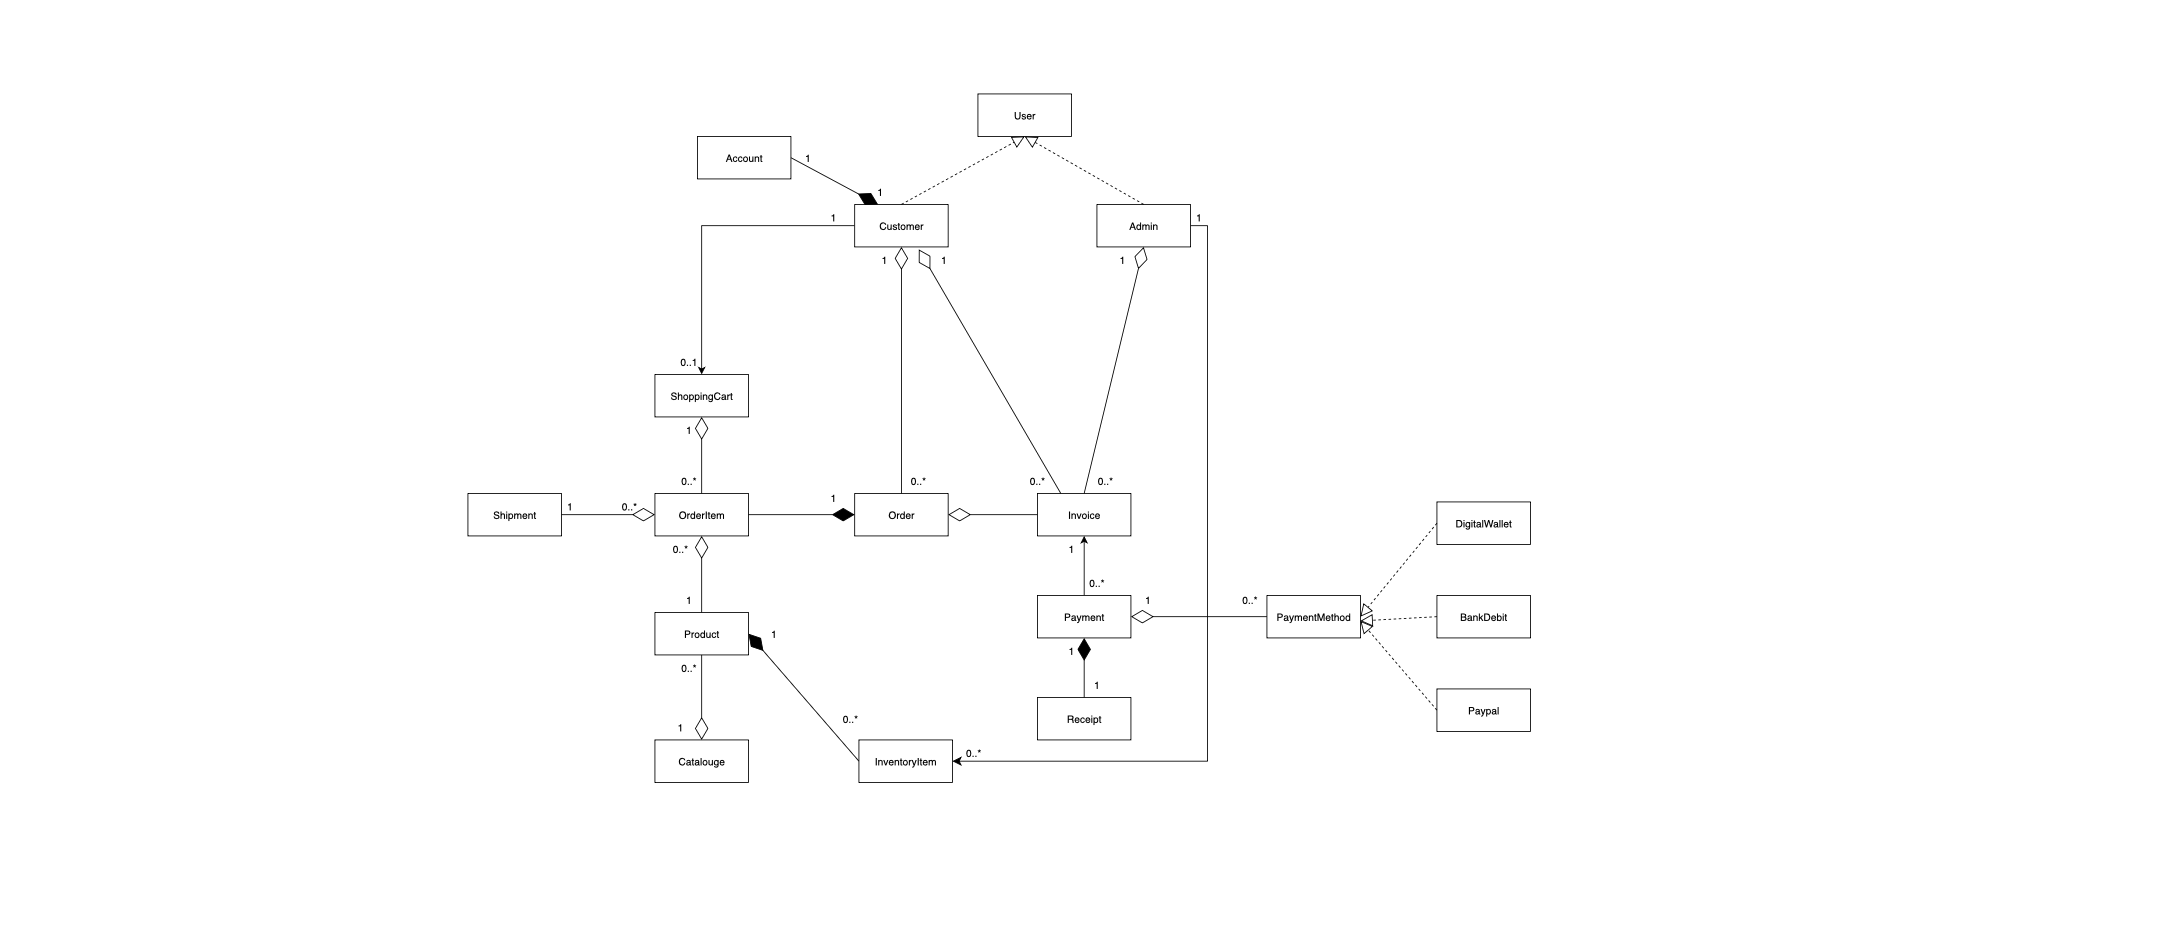

The diagram above was exported from draw.io. Its source (the exported page's mxGraphModel, read from the mxfile embedded in the PNG):
<mxGraphModel dx="2243" dy="989" grid="1" gridSize="10" guides="1" tooltips="1" connect="1" arrows="1" fold="1" page="1" pageScale="1" pageWidth="850" pageHeight="1100" math="0" shadow="0">
  <root>
    <mxCell id="0" />
    <mxCell id="1" parent="0" />
    <mxCell id="OtjtPUERPMBWljjQ9gYw-1" style="edgeStyle=orthogonalEdgeStyle;rounded=0;orthogonalLoop=1;jettySize=auto;html=1;exitX=0;exitY=0.5;exitDx=0;exitDy=0;entryX=0.5;entryY=0;entryDx=0;entryDy=0;startArrow=none;startFill=0;" parent="1" source="OtjtPUERPMBWljjQ9gYw-2" target="OtjtPUERPMBWljjQ9gYw-4" edge="1">
      <mxGeometry relative="1" as="geometry">
        <mxPoint x="85" y="270" as="sourcePoint" />
        <mxPoint x="-30" y="445" as="targetPoint" />
      </mxGeometry>
    </mxCell>
    <mxCell id="OtjtPUERPMBWljjQ9gYw-2" value="Customer" style="html=1;whiteSpace=wrap;" parent="1" vertex="1">
      <mxGeometry x="155" y="240" width="110" height="50" as="geometry" />
    </mxCell>
    <mxCell id="OtjtPUERPMBWljjQ9gYw-3" value="Product" style="html=1;whiteSpace=wrap;" parent="1" vertex="1">
      <mxGeometry x="-80" y="720" width="110" height="50" as="geometry" />
    </mxCell>
    <mxCell id="OtjtPUERPMBWljjQ9gYw-4" value="ShoppingCart" style="html=1;whiteSpace=wrap;" parent="1" vertex="1">
      <mxGeometry x="-80" y="440" width="110" height="50" as="geometry" />
    </mxCell>
    <mxCell id="OtjtPUERPMBWljjQ9gYw-5" value="Order" style="html=1;whiteSpace=wrap;" parent="1" vertex="1">
      <mxGeometry x="155" y="580" width="110" height="50" as="geometry" />
    </mxCell>
    <mxCell id="OtjtPUERPMBWljjQ9gYw-6" value="OrderItem" style="html=1;whiteSpace=wrap;" parent="1" vertex="1">
      <mxGeometry x="-80" y="580" width="110" height="50" as="geometry" />
    </mxCell>
    <mxCell id="OtjtPUERPMBWljjQ9gYw-7" value="Invoice" style="html=1;whiteSpace=wrap;" parent="1" vertex="1">
      <mxGeometry x="370" y="580" width="110" height="50" as="geometry" />
    </mxCell>
    <mxCell id="OtjtPUERPMBWljjQ9gYw-87" style="edgeStyle=orthogonalEdgeStyle;rounded=0;orthogonalLoop=1;jettySize=auto;html=1;exitX=0.5;exitY=0;exitDx=0;exitDy=0;entryX=0.5;entryY=1;entryDx=0;entryDy=0;" parent="1" source="OtjtPUERPMBWljjQ9gYw-8" target="OtjtPUERPMBWljjQ9gYw-7" edge="1">
      <mxGeometry relative="1" as="geometry" />
    </mxCell>
    <mxCell id="OtjtPUERPMBWljjQ9gYw-8" value="Payment" style="html=1;whiteSpace=wrap;" parent="1" vertex="1">
      <mxGeometry x="370" y="700" width="110" height="50" as="geometry" />
    </mxCell>
    <mxCell id="OtjtPUERPMBWljjQ9gYw-11" value="Account" style="html=1;whiteSpace=wrap;" parent="1" vertex="1">
      <mxGeometry x="-30" y="160" width="110" height="50" as="geometry" />
    </mxCell>
    <mxCell id="OtjtPUERPMBWljjQ9gYw-12" value="" style="endArrow=diamondThin;endFill=1;endSize=24;html=1;rounded=0;entryX=0.25;entryY=0;entryDx=0;entryDy=0;exitX=1;exitY=0.5;exitDx=0;exitDy=0;" parent="1" source="OtjtPUERPMBWljjQ9gYw-11" target="OtjtPUERPMBWljjQ9gYw-2" edge="1">
      <mxGeometry width="160" relative="1" as="geometry">
        <mxPoint x="150" y="185" as="sourcePoint" />
        <mxPoint x="355" y="330" as="targetPoint" />
      </mxGeometry>
    </mxCell>
    <mxCell id="OtjtPUERPMBWljjQ9gYw-14" value="Receipt" style="html=1;whiteSpace=wrap;" parent="1" vertex="1">
      <mxGeometry x="370" y="820" width="110" height="50" as="geometry" />
    </mxCell>
    <mxCell id="OtjtPUERPMBWljjQ9gYw-15" value="User" style="html=1;whiteSpace=wrap;" parent="1" vertex="1">
      <mxGeometry x="300" y="110" width="110" height="50" as="geometry" />
    </mxCell>
    <mxCell id="OtjtPUERPMBWljjQ9gYw-16" value="" style="endArrow=block;dashed=1;endFill=0;endSize=12;html=1;rounded=0;entryX=0.5;entryY=1;entryDx=0;entryDy=0;exitX=0.5;exitY=0;exitDx=0;exitDy=0;" parent="1" source="OtjtPUERPMBWljjQ9gYw-2" target="OtjtPUERPMBWljjQ9gYw-15" edge="1">
      <mxGeometry width="160" relative="1" as="geometry">
        <mxPoint x="220" y="380" as="sourcePoint" />
        <mxPoint x="380" y="380" as="targetPoint" />
      </mxGeometry>
    </mxCell>
    <mxCell id="Gr2_qMwujSV3NTa-l3Lm-6" style="edgeStyle=orthogonalEdgeStyle;rounded=0;orthogonalLoop=1;jettySize=auto;html=1;exitX=1;exitY=0.5;exitDx=0;exitDy=0;entryX=1;entryY=0.5;entryDx=0;entryDy=0;fontSize=12;startSize=8;endSize=8;" edge="1" parent="1" source="OtjtPUERPMBWljjQ9gYw-17" target="OtjtPUERPMBWljjQ9gYw-47">
      <mxGeometry relative="1" as="geometry" />
    </mxCell>
    <mxCell id="OtjtPUERPMBWljjQ9gYw-17" value="Admin" style="html=1;whiteSpace=wrap;" parent="1" vertex="1">
      <mxGeometry x="440" y="240" width="110" height="50" as="geometry" />
    </mxCell>
    <mxCell id="OtjtPUERPMBWljjQ9gYw-18" value="" style="endArrow=block;dashed=1;endFill=0;endSize=12;html=1;rounded=0;exitX=0.5;exitY=0;exitDx=0;exitDy=0;entryX=0.5;entryY=1;entryDx=0;entryDy=0;" parent="1" source="OtjtPUERPMBWljjQ9gYw-17" edge="1" target="OtjtPUERPMBWljjQ9gYw-15">
      <mxGeometry width="160" relative="1" as="geometry">
        <mxPoint x="460" y="280" as="sourcePoint" />
        <mxPoint x="390" y="160" as="targetPoint" />
      </mxGeometry>
    </mxCell>
    <mxCell id="OtjtPUERPMBWljjQ9gYw-22" value="1" style="text;html=1;align=center;verticalAlign=middle;whiteSpace=wrap;rounded=0;" parent="1" vertex="1">
      <mxGeometry x="70" y="170" width="60" height="30" as="geometry" />
    </mxCell>
    <mxCell id="OtjtPUERPMBWljjQ9gYw-24" value="1" style="text;html=1;align=center;verticalAlign=middle;whiteSpace=wrap;rounded=0;" parent="1" vertex="1">
      <mxGeometry x="155" y="210" width="60" height="30" as="geometry" />
    </mxCell>
    <mxCell id="OtjtPUERPMBWljjQ9gYw-25" value="1" style="text;html=1;align=center;verticalAlign=middle;whiteSpace=wrap;rounded=0;" parent="1" vertex="1">
      <mxGeometry x="-70" y="490" width="60" height="30" as="geometry" />
    </mxCell>
    <mxCell id="OtjtPUERPMBWljjQ9gYw-27" value="" style="endArrow=diamondThin;endFill=0;endSize=24;html=1;rounded=0;entryX=0.5;entryY=1;entryDx=0;entryDy=0;exitX=0.5;exitY=0;exitDx=0;exitDy=0;" parent="1" source="OtjtPUERPMBWljjQ9gYw-6" target="OtjtPUERPMBWljjQ9gYw-4" edge="1">
      <mxGeometry width="160" relative="1" as="geometry">
        <mxPoint x="60" y="670" as="sourcePoint" />
        <mxPoint x="220" y="670" as="targetPoint" />
      </mxGeometry>
    </mxCell>
    <mxCell id="OtjtPUERPMBWljjQ9gYw-28" value="Catalouge" style="html=1;whiteSpace=wrap;" parent="1" vertex="1">
      <mxGeometry x="-80" y="870" width="110" height="50" as="geometry" />
    </mxCell>
    <mxCell id="OtjtPUERPMBWljjQ9gYw-29" value="" style="endArrow=diamondThin;endFill=0;endSize=24;html=1;rounded=0;entryX=0.5;entryY=0;entryDx=0;entryDy=0;exitX=0.5;exitY=1;exitDx=0;exitDy=0;" parent="1" source="OtjtPUERPMBWljjQ9gYw-3" target="OtjtPUERPMBWljjQ9gYw-28" edge="1">
      <mxGeometry width="160" relative="1" as="geometry">
        <mxPoint x="280" y="780" as="sourcePoint" />
        <mxPoint x="440" y="780" as="targetPoint" />
      </mxGeometry>
    </mxCell>
    <mxCell id="OtjtPUERPMBWljjQ9gYw-30" value="1" style="text;html=1;align=center;verticalAlign=middle;whiteSpace=wrap;rounded=0;" parent="1" vertex="1">
      <mxGeometry x="-80" y="840" width="60" height="30" as="geometry" />
    </mxCell>
    <mxCell id="OtjtPUERPMBWljjQ9gYw-31" value="0..*" style="text;html=1;align=center;verticalAlign=middle;whiteSpace=wrap;rounded=0;" parent="1" vertex="1">
      <mxGeometry x="-70" y="770" width="60" height="30" as="geometry" />
    </mxCell>
    <mxCell id="OtjtPUERPMBWljjQ9gYw-32" value="" style="endArrow=diamondThin;endFill=1;endSize=24;html=1;rounded=0;exitX=0.5;exitY=0;exitDx=0;exitDy=0;entryX=0.5;entryY=1;entryDx=0;entryDy=0;" parent="1" source="OtjtPUERPMBWljjQ9gYw-14" target="OtjtPUERPMBWljjQ9gYw-8" edge="1">
      <mxGeometry width="160" relative="1" as="geometry">
        <mxPoint x="590" y="990" as="sourcePoint" />
        <mxPoint x="480" y="1050" as="targetPoint" />
      </mxGeometry>
    </mxCell>
    <mxCell id="OtjtPUERPMBWljjQ9gYw-35" value="" style="endArrow=diamondThin;endFill=0;endSize=24;html=1;rounded=0;entryX=0.5;entryY=1;entryDx=0;entryDy=0;exitX=0.5;exitY=0;exitDx=0;exitDy=0;" parent="1" source="OtjtPUERPMBWljjQ9gYw-3" target="OtjtPUERPMBWljjQ9gYw-6" edge="1">
      <mxGeometry width="160" relative="1" as="geometry">
        <mxPoint x="330" y="630" as="sourcePoint" />
        <mxPoint x="330" y="540" as="targetPoint" />
      </mxGeometry>
    </mxCell>
    <mxCell id="OtjtPUERPMBWljjQ9gYw-36" value="0..*" style="text;html=1;align=center;verticalAlign=middle;whiteSpace=wrap;rounded=0;" parent="1" vertex="1">
      <mxGeometry x="-80" y="630" width="60" height="30" as="geometry" />
    </mxCell>
    <mxCell id="OtjtPUERPMBWljjQ9gYw-37" value="1" style="text;html=1;align=center;verticalAlign=middle;whiteSpace=wrap;rounded=0;" parent="1" vertex="1">
      <mxGeometry x="-70" y="690" width="60" height="30" as="geometry" />
    </mxCell>
    <mxCell id="OtjtPUERPMBWljjQ9gYw-38" value="0..1" style="text;html=1;align=center;verticalAlign=middle;whiteSpace=wrap;rounded=0;" parent="1" vertex="1">
      <mxGeometry x="-70" y="410" width="60" height="30" as="geometry" />
    </mxCell>
    <mxCell id="OtjtPUERPMBWljjQ9gYw-40" value="1" style="text;html=1;align=center;verticalAlign=middle;whiteSpace=wrap;rounded=0;" parent="1" vertex="1">
      <mxGeometry x="100" y="570" width="60" height="30" as="geometry" />
    </mxCell>
    <mxCell id="OtjtPUERPMBWljjQ9gYw-42" value="0..*" style="text;html=1;align=center;verticalAlign=middle;whiteSpace=wrap;rounded=0;" parent="1" vertex="1">
      <mxGeometry x="-70" y="550" width="60" height="30" as="geometry" />
    </mxCell>
    <mxCell id="OtjtPUERPMBWljjQ9gYw-47" value="InventoryItem" style="html=1;whiteSpace=wrap;" parent="1" vertex="1">
      <mxGeometry x="160" y="870" width="110" height="50" as="geometry" />
    </mxCell>
    <mxCell id="OtjtPUERPMBWljjQ9gYw-50" value="" style="endArrow=diamondThin;endFill=1;endSize=24;html=1;rounded=0;exitX=0;exitY=0.5;exitDx=0;exitDy=0;entryX=1;entryY=0.5;entryDx=0;entryDy=0;" parent="1" source="OtjtPUERPMBWljjQ9gYw-47" target="OtjtPUERPMBWljjQ9gYw-3" edge="1">
      <mxGeometry width="160" relative="1" as="geometry">
        <mxPoint x="240" y="710" as="sourcePoint" />
        <mxPoint x="300" y="710" as="targetPoint" />
      </mxGeometry>
    </mxCell>
    <mxCell id="OtjtPUERPMBWljjQ9gYw-54" value="0..*" style="text;html=1;align=center;verticalAlign=middle;whiteSpace=wrap;rounded=0;" parent="1" vertex="1">
      <mxGeometry x="265" y="870" width="60" height="30" as="geometry" />
    </mxCell>
    <mxCell id="OtjtPUERPMBWljjQ9gYw-66" value="" style="endArrow=diamondThin;endFill=1;endSize=24;html=1;rounded=0;exitX=1;exitY=0.5;exitDx=0;exitDy=0;entryX=0;entryY=0.5;entryDx=0;entryDy=0;" parent="1" source="OtjtPUERPMBWljjQ9gYw-6" target="OtjtPUERPMBWljjQ9gYw-5" edge="1">
      <mxGeometry width="160" relative="1" as="geometry">
        <mxPoint x="480" y="674.33" as="sourcePoint" />
        <mxPoint x="230" y="674.33" as="targetPoint" />
      </mxGeometry>
    </mxCell>
    <mxCell id="OtjtPUERPMBWljjQ9gYw-69" value="Shipment" style="html=1;whiteSpace=wrap;" parent="1" vertex="1">
      <mxGeometry x="-300" y="580" width="110" height="50" as="geometry" />
    </mxCell>
    <mxCell id="OtjtPUERPMBWljjQ9gYw-93" value="" style="endArrow=diamondThin;endFill=0;endSize=24;html=1;rounded=0;entryX=0.5;entryY=1;entryDx=0;entryDy=0;exitX=0.5;exitY=0;exitDx=0;exitDy=0;" parent="1" source="OtjtPUERPMBWljjQ9gYw-7" edge="1" target="OtjtPUERPMBWljjQ9gYw-17">
      <mxGeometry width="160" relative="1" as="geometry">
        <mxPoint x="730" y="670" as="sourcePoint" />
        <mxPoint x="550" y="270" as="targetPoint" />
        <Array as="points" />
      </mxGeometry>
    </mxCell>
    <mxCell id="OtjtPUERPMBWljjQ9gYw-100" value="1" style="text;html=1;align=center;verticalAlign=middle;whiteSpace=wrap;rounded=0;" parent="1" vertex="1">
      <mxGeometry x="470" y="690" width="60" height="30" as="geometry" />
    </mxCell>
    <mxCell id="OtjtPUERPMBWljjQ9gYw-115" value="" style="endArrow=diamondThin;endFill=0;endSize=24;html=1;rounded=0;entryX=0.5;entryY=1;entryDx=0;entryDy=0;exitX=0.5;exitY=0;exitDx=0;exitDy=0;" parent="1" source="OtjtPUERPMBWljjQ9gYw-5" target="OtjtPUERPMBWljjQ9gYw-2" edge="1">
      <mxGeometry width="160" relative="1" as="geometry">
        <mxPoint x="230" y="670" as="sourcePoint" />
        <mxPoint x="260" y="720" as="targetPoint" />
      </mxGeometry>
    </mxCell>
    <mxCell id="OtjtPUERPMBWljjQ9gYw-117" value="" style="endArrow=diamondThin;endFill=0;endSize=24;html=1;rounded=0;entryX=0.686;entryY=1.058;entryDx=0;entryDy=0;exitX=0.25;exitY=0;exitDx=0;exitDy=0;entryPerimeter=0;" parent="1" source="OtjtPUERPMBWljjQ9gYw-7" target="OtjtPUERPMBWljjQ9gYw-2" edge="1">
      <mxGeometry width="160" relative="1" as="geometry">
        <mxPoint x="300" y="670" as="sourcePoint" />
        <mxPoint x="300" y="380" as="targetPoint" />
      </mxGeometry>
    </mxCell>
    <mxCell id="OtjtPUERPMBWljjQ9gYw-118" value="1" style="text;html=1;align=center;verticalAlign=middle;whiteSpace=wrap;rounded=0;" parent="1" vertex="1">
      <mxGeometry x="230" y="290" width="60" height="30" as="geometry" />
    </mxCell>
    <mxCell id="Gr2_qMwujSV3NTa-l3Lm-2" value="" style="endArrow=diamondThin;endFill=0;endSize=24;html=1;rounded=0;entryX=1;entryY=0.5;entryDx=0;entryDy=0;exitX=0;exitY=0.5;exitDx=0;exitDy=0;" edge="1" parent="1" source="OtjtPUERPMBWljjQ9gYw-7" target="OtjtPUERPMBWljjQ9gYw-5">
      <mxGeometry width="160" relative="1" as="geometry">
        <mxPoint x="300" y="820" as="sourcePoint" />
        <mxPoint x="300" y="530" as="targetPoint" />
      </mxGeometry>
    </mxCell>
    <mxCell id="Gr2_qMwujSV3NTa-l3Lm-9" value="" style="endArrow=diamondThin;endFill=0;endSize=24;html=1;rounded=0;entryX=0;entryY=0.5;entryDx=0;entryDy=0;exitX=1;exitY=0.5;exitDx=0;exitDy=0;" edge="1" parent="1" source="OtjtPUERPMBWljjQ9gYw-69" target="OtjtPUERPMBWljjQ9gYw-6">
      <mxGeometry width="160" relative="1" as="geometry">
        <mxPoint x="20" y="750" as="sourcePoint" />
        <mxPoint x="20" y="660" as="targetPoint" />
      </mxGeometry>
    </mxCell>
    <mxCell id="Gr2_qMwujSV3NTa-l3Lm-10" value="1" style="text;html=1;align=center;verticalAlign=middle;whiteSpace=wrap;rounded=0;" vertex="1" parent="1">
      <mxGeometry x="-210" y="580" width="60" height="30" as="geometry" />
    </mxCell>
    <mxCell id="Gr2_qMwujSV3NTa-l3Lm-11" value="0..*" style="text;html=1;align=center;verticalAlign=middle;whiteSpace=wrap;rounded=0;" vertex="1" parent="1">
      <mxGeometry x="-140" y="580" width="60" height="30" as="geometry" />
    </mxCell>
    <mxCell id="Gr2_qMwujSV3NTa-l3Lm-12" value="1" style="text;html=1;align=center;verticalAlign=middle;whiteSpace=wrap;rounded=0;" vertex="1" parent="1">
      <mxGeometry x="160" y="290" width="60" height="30" as="geometry" />
    </mxCell>
    <mxCell id="Gr2_qMwujSV3NTa-l3Lm-13" value="0..*" style="text;html=1;align=center;verticalAlign=middle;whiteSpace=wrap;rounded=0;" vertex="1" parent="1">
      <mxGeometry x="200" y="550" width="60" height="30" as="geometry" />
    </mxCell>
    <mxCell id="Gr2_qMwujSV3NTa-l3Lm-14" value="0..*" style="text;html=1;align=center;verticalAlign=middle;whiteSpace=wrap;rounded=0;" vertex="1" parent="1">
      <mxGeometry x="340" y="550" width="60" height="30" as="geometry" />
    </mxCell>
    <mxCell id="Gr2_qMwujSV3NTa-l3Lm-15" value="0..*" style="text;html=1;align=center;verticalAlign=middle;whiteSpace=wrap;rounded=0;" vertex="1" parent="1">
      <mxGeometry x="420" y="550" width="60" height="30" as="geometry" />
    </mxCell>
    <mxCell id="Gr2_qMwujSV3NTa-l3Lm-16" value="1" style="text;html=1;align=center;verticalAlign=middle;whiteSpace=wrap;rounded=0;" vertex="1" parent="1">
      <mxGeometry x="530" y="240" width="60" height="30" as="geometry" />
    </mxCell>
    <mxCell id="Gr2_qMwujSV3NTa-l3Lm-17" value="0..*" style="text;html=1;align=center;verticalAlign=middle;whiteSpace=wrap;rounded=0;" vertex="1" parent="1">
      <mxGeometry x="410" y="670" width="60" height="30" as="geometry" />
    </mxCell>
    <mxCell id="Gr2_qMwujSV3NTa-l3Lm-18" value="1" style="text;html=1;align=center;verticalAlign=middle;whiteSpace=wrap;rounded=0;" vertex="1" parent="1">
      <mxGeometry x="380" y="630" width="60" height="30" as="geometry" />
    </mxCell>
    <mxCell id="Gr2_qMwujSV3NTa-l3Lm-19" value="1" style="text;html=1;align=center;verticalAlign=middle;whiteSpace=wrap;rounded=0;" vertex="1" parent="1">
      <mxGeometry x="380" y="750" width="60" height="30" as="geometry" />
    </mxCell>
    <mxCell id="Gr2_qMwujSV3NTa-l3Lm-20" value="1" style="text;html=1;align=center;verticalAlign=middle;whiteSpace=wrap;rounded=0;" vertex="1" parent="1">
      <mxGeometry x="410" y="790" width="60" height="30" as="geometry" />
    </mxCell>
    <mxCell id="Gr2_qMwujSV3NTa-l3Lm-21" value="PaymentMethod" style="html=1;whiteSpace=wrap;" vertex="1" parent="1">
      <mxGeometry x="640" y="700" width="110" height="50" as="geometry" />
    </mxCell>
    <mxCell id="Gr2_qMwujSV3NTa-l3Lm-23" value="0..*" style="text;html=1;align=center;verticalAlign=middle;whiteSpace=wrap;rounded=0;" vertex="1" parent="1">
      <mxGeometry x="590" y="690" width="60" height="30" as="geometry" />
    </mxCell>
    <mxCell id="Gr2_qMwujSV3NTa-l3Lm-24" value="1" style="text;html=1;align=center;verticalAlign=middle;whiteSpace=wrap;rounded=0;" vertex="1" parent="1">
      <mxGeometry x="30" y="730" width="60" height="30" as="geometry" />
    </mxCell>
    <mxCell id="Gr2_qMwujSV3NTa-l3Lm-25" value="0..*" style="text;html=1;align=center;verticalAlign=middle;whiteSpace=wrap;rounded=0;" vertex="1" parent="1">
      <mxGeometry x="120" y="830" width="60" height="30" as="geometry" />
    </mxCell>
    <mxCell id="Gr2_qMwujSV3NTa-l3Lm-26" value="1" style="text;html=1;align=center;verticalAlign=middle;whiteSpace=wrap;rounded=0;" vertex="1" parent="1">
      <mxGeometry x="440" y="290" width="60" height="30" as="geometry" />
    </mxCell>
    <mxCell id="Gr2_qMwujSV3NTa-l3Lm-27" value="DigitalWallet" style="html=1;whiteSpace=wrap;" vertex="1" parent="1">
      <mxGeometry x="840" y="590" width="110" height="50" as="geometry" />
    </mxCell>
    <mxCell id="Gr2_qMwujSV3NTa-l3Lm-28" value="BankDebit" style="html=1;whiteSpace=wrap;" vertex="1" parent="1">
      <mxGeometry x="840" y="700" width="110" height="50" as="geometry" />
    </mxCell>
    <mxCell id="Gr2_qMwujSV3NTa-l3Lm-29" value="Paypal" style="html=1;whiteSpace=wrap;" vertex="1" parent="1">
      <mxGeometry x="840" y="810" width="110" height="50" as="geometry" />
    </mxCell>
    <mxCell id="Gr2_qMwujSV3NTa-l3Lm-30" value="" style="endArrow=block;dashed=1;endFill=0;endSize=12;html=1;rounded=0;entryX=0.5;entryY=1;entryDx=0;entryDy=0;exitX=0;exitY=0.5;exitDx=0;exitDy=0;" edge="1" parent="1" source="Gr2_qMwujSV3NTa-l3Lm-27">
      <mxGeometry width="160" relative="1" as="geometry">
        <mxPoint x="890" y="770" as="sourcePoint" />
        <mxPoint x="750" y="725" as="targetPoint" />
      </mxGeometry>
    </mxCell>
    <mxCell id="Gr2_qMwujSV3NTa-l3Lm-31" value="" style="endArrow=block;dashed=1;endFill=0;endSize=12;html=1;rounded=0;exitX=0;exitY=0.5;exitDx=0;exitDy=0;" edge="1" parent="1" source="Gr2_qMwujSV3NTa-l3Lm-28">
      <mxGeometry width="160" relative="1" as="geometry">
        <mxPoint x="1060" y="670" as="sourcePoint" />
        <mxPoint x="750" y="730" as="targetPoint" />
      </mxGeometry>
    </mxCell>
    <mxCell id="Gr2_qMwujSV3NTa-l3Lm-32" value="" style="endArrow=block;dashed=1;endFill=0;endSize=12;html=1;rounded=0;exitX=0;exitY=0.5;exitDx=0;exitDy=0;" edge="1" parent="1" source="Gr2_qMwujSV3NTa-l3Lm-29">
      <mxGeometry width="160" relative="1" as="geometry">
        <mxPoint x="1060" y="770" as="sourcePoint" />
        <mxPoint x="750" y="730" as="targetPoint" />
      </mxGeometry>
    </mxCell>
    <mxCell id="Gr2_qMwujSV3NTa-l3Lm-33" value="1" style="text;html=1;align=center;verticalAlign=middle;whiteSpace=wrap;rounded=0;" vertex="1" parent="1">
      <mxGeometry x="100" y="240" width="60" height="30" as="geometry" />
    </mxCell>
    <mxCell id="Gr2_qMwujSV3NTa-l3Lm-34" value="" style="endArrow=diamondThin;endFill=0;endSize=24;html=1;rounded=0;entryX=1;entryY=0.5;entryDx=0;entryDy=0;exitX=0;exitY=0.5;exitDx=0;exitDy=0;" edge="1" parent="1" source="Gr2_qMwujSV3NTa-l3Lm-21" target="OtjtPUERPMBWljjQ9gYw-8">
      <mxGeometry width="160" relative="1" as="geometry">
        <mxPoint x="660" y="740" as="sourcePoint" />
        <mxPoint x="730" y="450" as="targetPoint" />
        <Array as="points" />
      </mxGeometry>
    </mxCell>
  </root>
</mxGraphModel>